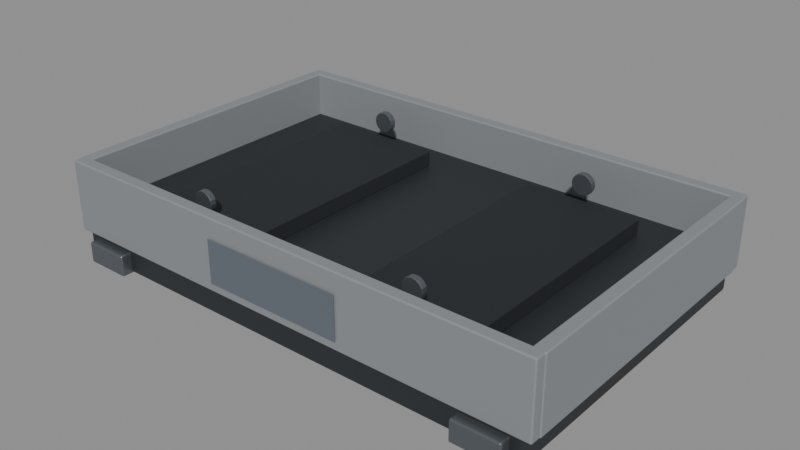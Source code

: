 # Source: BR_PartsCradle.blend  (saved by Blender 5.2.45; exported with 4.5.12 LTS)
import bpy
from mathutils import Matrix  # noqa: F401  (used for matrix-valued properties, if any)

bpy.ops.wm.read_factory_settings(use_empty=True)
scene = bpy.context.scene
scene.name = 'Scene'

# ---- materials (node trees are filled in below, after node groups)
mat_br_dark = bpy.data.materials.new('BR_Dark')
mat_br_dark.diffuse_color = (0.024, 0.028, 0.033, 1.0)
mat_br_steel = bpy.data.materials.new('BR_Steel')
mat_br_steel.diffuse_color = (0.18, 0.2, 0.22, 1.0)
mat_br_coat = bpy.data.materials.new('BR_Coat')
mat_br_coat.diffuse_color = (0.26, 0.275, 0.29, 1.0)
mat_br_rubber = bpy.data.materials.new('BR_Rubber')
mat_br_rubber.diffuse_color = (0.015, 0.018, 0.022, 1.0)
mat_br_display_05 = bpy.data.materials.new('BR_Display_05')
mat_br_display_05.diffuse_color = (0.12, 0.14, 0.17, 1.0)

# ---- material node trees
mat_br_dark.use_nodes = True; mat_br_dark.node_tree.nodes.clear()
_N = mat_br_dark.node_tree.nodes; _L = mat_br_dark.node_tree.links
n0 = _N.new('ShaderNodeBsdfPrincipled'); n0.name = 'Principled BSDF'; n0.location = (-200, 100)
n0.inputs[0].default_value = (0.024, 0.028, 0.033, 1.0)
n0.inputs[1].default_value = 0.1
n0.inputs[2].default_value = 0.55
n0.inputs[10].default_value = 0.005
n1 = _N.new('ShaderNodeOutputMaterial'); n1.name = 'Material Output'; n1.location = (200, 100)
_L.new(n0.outputs[0], n1.inputs[0])
n1.is_active_output = True
mat_br_steel.use_nodes = True; mat_br_steel.node_tree.nodes.clear()
_N = mat_br_steel.node_tree.nodes; _L = mat_br_steel.node_tree.links
n0 = _N.new('ShaderNodeBsdfPrincipled'); n0.name = 'Principled BSDF'; n0.location = (-200, 100)
n0.inputs[0].default_value = (0.18, 0.2, 0.22, 1.0)
n0.inputs[1].default_value = 0.75
n0.inputs[2].default_value = 0.38
n0.inputs[10].default_value = 0.005
n1 = _N.new('ShaderNodeOutputMaterial'); n1.name = 'Material Output'; n1.location = (200, 100)
_L.new(n0.outputs[0], n1.inputs[0])
n1.is_active_output = True
mat_br_coat.use_nodes = True; mat_br_coat.node_tree.nodes.clear()
_N = mat_br_coat.node_tree.nodes; _L = mat_br_coat.node_tree.links
n0 = _N.new('ShaderNodeBsdfPrincipled'); n0.name = 'Principled BSDF'; n0.location = (-200, 100)
n0.inputs[0].default_value = (0.26, 0.275, 0.29, 1.0)
n0.inputs[1].default_value = 0.08
n0.inputs[2].default_value = 0.57
n0.inputs[10].default_value = 0.005
n1 = _N.new('ShaderNodeOutputMaterial'); n1.name = 'Material Output'; n1.location = (200, 100)
_L.new(n0.outputs[0], n1.inputs[0])
n1.is_active_output = True
mat_br_rubber.use_nodes = True; mat_br_rubber.node_tree.nodes.clear()
_N = mat_br_rubber.node_tree.nodes; _L = mat_br_rubber.node_tree.links
n0 = _N.new('ShaderNodeBsdfPrincipled'); n0.name = 'Principled BSDF'; n0.location = (-200, 100)
n0.inputs[0].default_value = (0.015, 0.018, 0.022, 1.0)
n0.inputs[2].default_value = 0.8
n0.inputs[10].default_value = 0.005
n1 = _N.new('ShaderNodeOutputMaterial'); n1.name = 'Material Output'; n1.location = (200, 100)
_L.new(n0.outputs[0], n1.inputs[0])
n1.is_active_output = True
mat_br_display_05.use_nodes = True; mat_br_display_05.node_tree.nodes.clear()
_N = mat_br_display_05.node_tree.nodes; _L = mat_br_display_05.node_tree.links
n0 = _N.new('ShaderNodeBsdfPrincipled'); n0.name = 'Principled BSDF'; n0.location = (-200, 100)
n0.inputs[0].default_value = (0.12, 0.14, 0.17, 1.0)
n0.inputs[2].default_value = 0.24
n0.inputs[10].default_value = 0.005
n1 = _N.new('ShaderNodeOutputMaterial'); n1.name = 'Material Output'; n1.location = (200, 100)
_L.new(n0.outputs[0], n1.inputs[0])
n1.is_active_output = True

# ---- meshes
me_containmentbase = bpy.data.meshes.new('ContainmentBase')
me_containmentbase.from_pydata([(0.69, 0.45, 0.0), (-0.69, 0.45, 0.0), (-0.69, -0.45, 0.0), (0.69, -0.45, 0.0), (0.69, 0.45, 0.14), (-0.69, 0.45, 0.14), (-0.69, -0.45, 0.14), (0.69, -0.45, 0.14)], [], [(0, 3, 2, 1), (4, 5, 6, 7), (0, 1, 5, 4), (1, 2, 6, 5), (2, 3, 7, 6), (3, 0, 4, 7)])
_uv = me_containmentbase.uv_layers.new(name='UVMap')
_uv.uv.foreach_set('vector', [0.69, 0.45, 0.69, -0.45, -0.69, -0.45, -0.69, 0.45, 0.69, 0.45, -0.69, 0.45, -0.69, -0.45, 0.69, -0.45, 0.69, 0.0, -0.69, 0.0, -0.69, 0.14, 0.69, 0.14, 0.45, 0.0, -0.45, 0.0, -0.45, 0.14, 0.45, 0.14, -0.69, 0.0, 0.69, 0.0, 0.69, 0.14, -0.69, 0.14, -0.45, 0.0, 0.45, 0.0, 0.45, 0.14, -0.45, 0.14])
me_containmentbase.materials.append(mat_br_dark)
me_containmentbase.update()
me_palletrunner = bpy.data.meshes.new('PalletRunner')
me_palletrunner.from_pydata([(0.655, 0.48, 0.0), (0.525, 0.48, 0.0), (0.525, -0.48, 0.0), (0.655, -0.48, 0.0), (0.655, 0.48, 0.06), (0.525, 0.48, 0.06), (0.525, -0.48, 0.06), (0.655, -0.48, 0.06)], [], [(0, 3, 2, 1), (4, 5, 6, 7), (0, 1, 5, 4), (1, 2, 6, 5), (2, 3, 7, 6), (3, 0, 4, 7)])
_uv = me_palletrunner.uv_layers.new(name='UVMap')
_uv.uv.foreach_set('vector', [0.655, 0.48, 0.655, -0.48, 0.525, -0.48, 0.525, 0.48, 0.655, 0.48, 0.525, 0.48, 0.525, -0.48, 0.655, -0.48, 0.655, 0.0, 0.525, 0.0, 0.525, 0.06, 0.655, 0.06, 0.48, 0.0, -0.48, 0.0, -0.48, 0.06, 0.48, 0.06, 0.525, 0.0, 0.655, 0.0, 0.655, 0.06, 0.525, 0.06, -0.48, 0.0, 0.48, 0.0, 0.48, 0.06, -0.48, 0.06])
me_palletrunner.materials.append(mat_br_steel)
me_palletrunner.update()
me_palletrunner_001 = bpy.data.meshes.new('PalletRunner.001')
me_palletrunner_001.from_pydata([(-0.525, 0.48, 0.0), (-0.655, 0.48, 0.0), (-0.655, -0.48, 0.0), (-0.525, -0.48, 0.0), (-0.525, 0.48, 0.06), (-0.655, 0.48, 0.06), (-0.655, -0.48, 0.06), (-0.525, -0.48, 0.06)], [], [(0, 3, 2, 1), (4, 5, 6, 7), (0, 1, 5, 4), (1, 2, 6, 5), (2, 3, 7, 6), (3, 0, 4, 7)])
_uv = me_palletrunner_001.uv_layers.new(name='UVMap')
_uv.uv.foreach_set('vector', [-0.525, 0.48, -0.525, -0.48, -0.655, -0.48, -0.655, 0.48, -0.525, 0.48, -0.655, 0.48, -0.655, -0.48, -0.525, -0.48, -0.525, 0.0, -0.655, 0.0, -0.655, 0.06, -0.525, 0.06, 0.48, 0.0, -0.48, 0.0, -0.48, 0.06, 0.48, 0.06, -0.655, 0.0, -0.525, 0.0, -0.525, 0.06, -0.655, 0.06, -0.48, 0.0, 0.48, 0.0, 0.48, 0.06, -0.48, 0.06])
me_palletrunner_001.materials.append(mat_br_steel)
me_palletrunner_001.update()
me_retaininglip = bpy.data.meshes.new('RetainingLip')
me_retaininglip.from_pydata([(0.71, 0.4575, 0.07), (-0.71, 0.4575, 0.07), (-0.71, 0.4225, 0.07), (0.71, 0.4225, 0.07), (0.71, 0.4575, 0.27), (-0.71, 0.4575, 0.27), (-0.71, 0.4225, 0.27), (0.71, 0.4225, 0.27)], [], [(0, 3, 2, 1), (4, 5, 6, 7), (0, 1, 5, 4), (1, 2, 6, 5), (2, 3, 7, 6), (3, 0, 4, 7)])
_uv = me_retaininglip.uv_layers.new(name='UVMap')
_uv.uv.foreach_set('vector', [0.71, 0.4575, 0.71, 0.4225, -0.71, 0.4225, -0.71, 0.4575, 0.71, 0.4575, -0.71, 0.4575, -0.71, 0.4225, 0.71, 0.4225, 0.71, 0.07, -0.71, 0.07, -0.71, 0.27, 0.71, 0.27, 0.4575, 0.07, 0.4225, 0.07, 0.4225, 0.27, 0.4575, 0.27, -0.71, 0.07, 0.71, 0.07, 0.71, 0.27, -0.71, 0.27, 0.4225, 0.07, 0.4575, 0.07, 0.4575, 0.27, 0.4225, 0.27])
me_retaininglip.materials.append(mat_br_coat)
me_retaininglip.update()
me_retaininglip_001 = bpy.data.meshes.new('RetainingLip.001')
me_retaininglip_001.from_pydata([(0.71, -0.4225, 0.07), (-0.71, -0.4225, 0.07), (-0.71, -0.4575, 0.07), (0.71, -0.4575, 0.07), (0.71, -0.4225, 0.27), (-0.71, -0.4225, 0.27), (-0.71, -0.4575, 0.27), (0.71, -0.4575, 0.27)], [], [(0, 3, 2, 1), (4, 5, 6, 7), (0, 1, 5, 4), (1, 2, 6, 5), (2, 3, 7, 6), (3, 0, 4, 7)])
_uv = me_retaininglip_001.uv_layers.new(name='UVMap')
_uv.uv.foreach_set('vector', [0.71, -0.4225, 0.71, -0.4575, -0.71, -0.4575, -0.71, -0.4225, 0.71, -0.4225, -0.71, -0.4225, -0.71, -0.4575, 0.71, -0.4575, 0.71, 0.07, -0.71, 0.07, -0.71, 0.27, 0.71, 0.27, -0.4225, 0.07, -0.4575, 0.07, -0.4575, 0.27, -0.4225, 0.27, -0.71, 0.07, 0.71, 0.07, 0.71, 0.27, -0.71, 0.27, -0.4575, 0.07, -0.4225, 0.07, -0.4225, 0.27, -0.4575, 0.27])
me_retaininglip_001.materials.append(mat_br_coat)
me_retaininglip_001.update()
me_retaininglip_002 = bpy.data.meshes.new('RetainingLip.002')
me_retaininglip_002.from_pydata([(0.7125, 0.43, 0.07), (0.6775, 0.43, 0.07), (0.6775, -0.43, 0.07), (0.7125, -0.43, 0.07), (0.7125, 0.43, 0.27), (0.6775, 0.43, 0.27), (0.6775, -0.43, 0.27), (0.7125, -0.43, 0.27)], [], [(0, 3, 2, 1), (4, 5, 6, 7), (0, 1, 5, 4), (1, 2, 6, 5), (2, 3, 7, 6), (3, 0, 4, 7)])
_uv = me_retaininglip_002.uv_layers.new(name='UVMap')
_uv.uv.foreach_set('vector', [0.7125, 0.43, 0.7125, -0.43, 0.6775, -0.43, 0.6775, 0.43, 0.7125, 0.43, 0.6775, 0.43, 0.6775, -0.43, 0.7125, -0.43, 0.7125, 0.07, 0.6775, 0.07, 0.6775, 0.27, 0.7125, 0.27, 0.43, 0.07, -0.43, 0.07, -0.43, 0.27, 0.43, 0.27, 0.6775, 0.07, 0.7125, 0.07, 0.7125, 0.27, 0.6775, 0.27, -0.43, 0.07, 0.43, 0.07, 0.43, 0.27, -0.43, 0.27])
me_retaininglip_002.materials.append(mat_br_coat)
me_retaininglip_002.update()
me_retaininglip_003 = bpy.data.meshes.new('RetainingLip.003')
me_retaininglip_003.from_pydata([(-0.6775, 0.43, 0.07), (-0.7125, 0.43, 0.07), (-0.7125, -0.43, 0.07), (-0.6775, -0.43, 0.07), (-0.6775, 0.43, 0.27), (-0.7125, 0.43, 0.27), (-0.7125, -0.43, 0.27), (-0.6775, -0.43, 0.27)], [], [(0, 3, 2, 1), (4, 5, 6, 7), (0, 1, 5, 4), (1, 2, 6, 5), (2, 3, 7, 6), (3, 0, 4, 7)])
_uv = me_retaininglip_003.uv_layers.new(name='UVMap')
_uv.uv.foreach_set('vector', [-0.6775, 0.43, -0.6775, -0.43, -0.7125, -0.43, -0.7125, 0.43, -0.6775, 0.43, -0.7125, 0.43, -0.7125, -0.43, -0.6775, -0.43, -0.6775, 0.07, -0.7125, 0.07, -0.7125, 0.27, -0.6775, 0.27, 0.43, 0.07, -0.43, 0.07, -0.43, 0.27, 0.43, 0.27, -0.7125, 0.07, -0.6775, 0.07, -0.6775, 0.27, -0.7125, 0.27, -0.43, 0.07, 0.43, 0.07, 0.43, 0.27, -0.43, 0.27])
me_retaininglip_003.materials.append(mat_br_coat)
me_retaininglip_003.update()
me_vibrationpad = bpy.data.meshes.new('VibrationPad')
me_vibrationpad.from_pydata([(0.495, 0.33, 0.1395), (0.165, 0.33, 0.1395), (0.165, -0.33, 0.1395), (0.495, -0.33, 0.1395), (0.495, 0.33, 0.1845), (0.165, 0.33, 0.1845), (0.165, -0.33, 0.1845), (0.495, -0.33, 0.1845)], [], [(0, 3, 2, 1), (4, 5, 6, 7), (0, 1, 5, 4), (1, 2, 6, 5), (2, 3, 7, 6), (3, 0, 4, 7)])
_uv = me_vibrationpad.uv_layers.new(name='UVMap')
_uv.uv.foreach_set('vector', [0.495, 0.33, 0.495, -0.33, 0.165, -0.33, 0.165, 0.33, 0.495, 0.33, 0.165, 0.33, 0.165, -0.33, 0.495, -0.33, 0.495, 0.1395, 0.165, 0.1395, 0.165, 0.1845, 0.495, 0.1845, 0.33, 0.1395, -0.33, 0.1395, -0.33, 0.1845, 0.33, 0.1845, 0.165, 0.1395, 0.495, 0.1395, 0.495, 0.1845, 0.165, 0.1845, -0.33, 0.1395, 0.33, 0.1395, 0.33, 0.1845, -0.33, 0.1845])
me_vibrationpad.materials.append(mat_br_rubber)
me_vibrationpad.update()
me_cylinder = bpy.data.meshes.new('Cylinder')
me_cylinder.from_pydata([(0.0, 0.009, 0.03), (0.0, -0.009, 0.03), (0.01148, 0.009, 0.02772), (0.01148, -0.009, 0.02772), (0.02121, 0.009, 0.02121), (0.02121, -0.009, 0.02121), (0.02772, 0.009, 0.01148), (0.02772, -0.009, 0.01148), (0.03, 0.009, 1.466e-09), (0.03, -0.009, -1.466e-09), (0.02772, 0.009, -0.01148), (0.02772, -0.009, -0.01148), (0.02121, 0.009, -0.02121), (0.02121, -0.009, -0.02121), (0.01148, 0.009, -0.02772), (0.01148, -0.009, -0.02772), (0.0, 0.009, -0.03), (0.0, -0.009, -0.03), (-0.01148, 0.009, -0.02772), (-0.01148, -0.009, -0.02772), (-0.02121, 0.009, -0.02121), (-0.02121, -0.009, -0.02121), (-0.02772, 0.009, -0.01148), (-0.02772, -0.009, -0.01148), (-0.03, 0.009, 1.466e-09), (-0.03, -0.009, -1.466e-09), (-0.02772, 0.009, 0.01148), (-0.02772, -0.009, 0.01148), (-0.02121, 0.009, 0.02121), (-0.02121, -0.009, 0.02121), (-0.01148, 0.009, 0.02772), (-0.01148, -0.009, 0.02772)], [], [(0, 1, 3, 2), (2, 3, 5, 4), (4, 5, 7, 6), (6, 7, 9, 8), (8, 9, 11, 10), (10, 11, 13, 12), (12, 13, 15, 14), (14, 15, 17, 16), (16, 17, 19, 18), (18, 19, 21, 20), (20, 21, 23, 22), (22, 23, 25, 24), (24, 25, 27, 26), (26, 27, 29, 28), (3, 1, 31, 29, 27, 25, 23, 21, 19, 17, 15, 13, 11, 9, 7, 5), (28, 29, 31, 30), (30, 31, 1, 0), (0, 2, 4, 6, 8, 10, 12, 14, 16, 18, 20, 22, 24, 26, 28, 30)])
_uv = me_cylinder.uv_layers.new(name='UVMap')
_uv.uv.foreach_set('vector', [0.33, 0.34, 0.33, 0.322, 0.3415, 0.322, 0.3415, 0.34, 0.3415, 0.34, 0.3415, 0.322, 0.3512, 0.322, 0.3512, 0.34, 0.34, 0.2512, 0.322, 0.2512, 0.322, 0.2415, 0.34, 0.2415, 0.34, 0.2415, 0.322, 0.2415, 0.322, 0.23, 0.34, 0.23, 0.34, 0.23, 0.322, 0.23, 0.322, 0.2185, 0.34, 0.2185, 0.34, 0.2185, 0.322, 0.2185, 0.322, 0.2088, 0.34, 0.2088, 0.3512, 0.34, 0.3512, 0.322, 0.3415, 0.322, 0.3415, 0.34, 0.3415, 0.34, 0.3415, 0.322, 0.33, 0.322, 0.33, 0.34, 0.33, 0.34, 0.33, 0.322, 0.3185, 0.322, 0.3185, 0.34, 0.3185, 0.34, 0.3185, 0.322, 0.3088, 0.322, 0.3088, 0.34, 0.34, 0.2088, 0.322, 0.2088, 0.322, 0.2185, 0.34, 0.2185, 0.34, 0.2185, 0.322, 0.2185, 0.322, 0.23, 0.34, 0.23, 0.34, 0.23, 0.322, 0.23, 0.322, 0.2415, 0.34, 0.2415, 0.34, 0.2415, 0.322, 0.2415, 0.322, 0.2512, 0.34, 0.2512, 0.3415, 0.2577, 0.33, 0.26, 0.3185, 0.2577, 0.3088, 0.2512, 0.3023, 0.2415, 0.3, 0.23, 0.3023, 0.2185, 0.3088, 0.2088, 0.3185, 0.2023, 0.33, 0.2, 0.3415, 0.2023, 0.3512, 0.2088, 0.3577, 0.2185, 0.36, 0.23, 0.3577, 0.2415, 0.3512, 0.2512, 0.3088, 0.34, 0.3088, 0.322, 0.3185, 0.322, 0.3185, 0.34, 0.3185, 0.34, 0.3185, 0.322, 0.33, 0.322, 0.33, 0.34, 0.33, 0.26, 0.3415, 0.2577, 0.3512, 0.2512, 0.3577, 0.2415, 0.36, 0.23, 0.3577, 0.2185, 0.3512, 0.2088, 0.3415, 0.2023, 0.33, 0.2, 0.3185, 0.2023, 0.3088, 0.2088, 0.3023, 0.2185, 0.3, 0.23, 0.3023, 0.2415, 0.3088, 0.2512, 0.3185, 0.2577])
me_cylinder.materials.append(mat_br_steel)
me_cylinder.update()
me_cylinder_001 = bpy.data.meshes.new('Cylinder.001')
me_cylinder_001.from_pydata([(0.0, 0.009, 0.03), (0.0, -0.009, 0.03), (0.01148, 0.009, 0.02772), (0.01148, -0.009, 0.02772), (0.02121, 0.009, 0.02121), (0.02121, -0.009, 0.02121), (0.02772, 0.009, 0.01148), (0.02772, -0.009, 0.01148), (0.03, 0.009, 1.466e-09), (0.03, -0.009, -1.466e-09), (0.02772, 0.009, -0.01148), (0.02772, -0.009, -0.01148), (0.02121, 0.009, -0.02121), (0.02121, -0.009, -0.02121), (0.01148, 0.009, -0.02772), (0.01148, -0.009, -0.02772), (0.0, 0.009, -0.03), (0.0, -0.009, -0.03), (-0.01148, 0.009, -0.02772), (-0.01148, -0.009, -0.02772), (-0.02121, 0.009, -0.02121), (-0.02121, -0.009, -0.02121), (-0.02772, 0.009, -0.01148), (-0.02772, -0.009, -0.01148), (-0.03, 0.009, 1.466e-09), (-0.03, -0.009, -1.466e-09), (-0.02772, 0.009, 0.01148), (-0.02772, -0.009, 0.01148), (-0.02121, 0.009, 0.02121), (-0.02121, -0.009, 0.02121), (-0.01148, 0.009, 0.02772), (-0.01148, -0.009, 0.02772)], [], [(0, 1, 3, 2), (2, 3, 5, 4), (4, 5, 7, 6), (6, 7, 9, 8), (8, 9, 11, 10), (10, 11, 13, 12), (12, 13, 15, 14), (14, 15, 17, 16), (16, 17, 19, 18), (18, 19, 21, 20), (20, 21, 23, 22), (22, 23, 25, 24), (24, 25, 27, 26), (26, 27, 29, 28), (3, 1, 31, 29, 27, 25, 23, 21, 19, 17, 15, 13, 11, 9, 7, 5), (28, 29, 31, 30), (30, 31, 1, 0), (0, 2, 4, 6, 8, 10, 12, 14, 16, 18, 20, 22, 24, 26, 28, 30)])
_uv = me_cylinder_001.uv_layers.new(name='UVMap')
_uv.uv.foreach_set('vector', [0.33, -0.34, 0.33, -0.358, 0.3415, -0.358, 0.3415, -0.34, 0.3415, -0.34, 0.3415, -0.358, 0.3512, -0.358, 0.3512, -0.34, -0.34, 0.2512, -0.358, 0.2512, -0.358, 0.2415, -0.34, 0.2415, -0.34, 0.2415, -0.358, 0.2415, -0.358, 0.23, -0.34, 0.23, -0.34, 0.23, -0.358, 0.23, -0.358, 0.2185, -0.34, 0.2185, -0.34, 0.2185, -0.358, 0.2185, -0.358, 0.2088, -0.34, 0.2088, 0.3512, -0.34, 0.3512, -0.358, 0.3415, -0.358, 0.3415, -0.34, 0.3415, -0.34, 0.3415, -0.358, 0.33, -0.358, 0.33, -0.34, 0.33, -0.34, 0.33, -0.358, 0.3185, -0.358, 0.3185, -0.34, 0.3185, -0.34, 0.3185, -0.358, 0.3088, -0.358, 0.3088, -0.34, -0.34, 0.2088, -0.358, 0.2088, -0.358, 0.2185, -0.34, 0.2185, -0.34, 0.2185, -0.358, 0.2185, -0.358, 0.23, -0.34, 0.23, -0.34, 0.23, -0.358, 0.23, -0.358, 0.2415, -0.34, 0.2415, -0.34, 0.2415, -0.358, 0.2415, -0.358, 0.2512, -0.34, 0.2512, 0.3415, 0.2577, 0.33, 0.26, 0.3185, 0.2577, 0.3088, 0.2512, 0.3023, 0.2415, 0.3, 0.23, 0.3023, 0.2185, 0.3088, 0.2088, 0.3185, 0.2023, 0.33, 0.2, 0.3415, 0.2023, 0.3512, 0.2088, 0.3577, 0.2185, 0.36, 0.23, 0.3577, 0.2415, 0.3512, 0.2512, 0.3088, -0.34, 0.3088, -0.358, 0.3185, -0.358, 0.3185, -0.34, 0.3185, -0.34, 0.3185, -0.358, 0.33, -0.358, 0.33, -0.34, 0.33, 0.26, 0.3415, 0.2577, 0.3512, 0.2512, 0.3577, 0.2415, 0.36, 0.23, 0.3577, 0.2185, 0.3512, 0.2088, 0.3415, 0.2023, 0.33, 0.2, 0.3185, 0.2023, 0.3088, 0.2088, 0.3023, 0.2185, 0.3, 0.23, 0.3023, 0.2415, 0.3088, 0.2512, 0.3185, 0.2577])
me_cylinder_001.materials.append(mat_br_steel)
me_cylinder_001.update()
me_vibrationpad_001 = bpy.data.meshes.new('VibrationPad.001')
me_vibrationpad_001.from_pydata([(-0.165, 0.33, 0.1395), (-0.495, 0.33, 0.1395), (-0.495, -0.33, 0.1395), (-0.165, -0.33, 0.1395), (-0.165, 0.33, 0.1845), (-0.495, 0.33, 0.1845), (-0.495, -0.33, 0.1845), (-0.165, -0.33, 0.1845)], [], [(0, 3, 2, 1), (4, 5, 6, 7), (0, 1, 5, 4), (1, 2, 6, 5), (2, 3, 7, 6), (3, 0, 4, 7)])
_uv = me_vibrationpad_001.uv_layers.new(name='UVMap')
_uv.uv.foreach_set('vector', [-0.165, 0.33, -0.165, -0.33, -0.495, -0.33, -0.495, 0.33, -0.165, 0.33, -0.495, 0.33, -0.495, -0.33, -0.165, -0.33, -0.165, 0.1395, -0.495, 0.1395, -0.495, 0.1845, -0.165, 0.1845, 0.33, 0.1395, -0.33, 0.1395, -0.33, 0.1845, 0.33, 0.1845, -0.495, 0.1395, -0.165, 0.1395, -0.165, 0.1845, -0.495, 0.1845, -0.33, 0.1395, 0.33, 0.1395, 0.33, 0.1845, -0.33, 0.1845])
me_vibrationpad_001.materials.append(mat_br_rubber)
me_vibrationpad_001.update()
me_cylinder_002 = bpy.data.meshes.new('Cylinder.002')
me_cylinder_002.from_pydata([(0.0, 0.009, 0.03), (0.0, -0.009, 0.03), (0.01148, 0.009, 0.02772), (0.01148, -0.009, 0.02772), (0.02121, 0.009, 0.02121), (0.02121, -0.009, 0.02121), (0.02772, 0.009, 0.01148), (0.02772, -0.009, 0.01148), (0.03, 0.009, 1.466e-09), (0.03, -0.009, -1.466e-09), (0.02772, 0.009, -0.01148), (0.02772, -0.009, -0.01148), (0.02121, 0.009, -0.02121), (0.02121, -0.009, -0.02121), (0.01148, 0.009, -0.02772), (0.01148, -0.009, -0.02772), (0.0, 0.009, -0.03), (0.0, -0.009, -0.03), (-0.01148, 0.009, -0.02772), (-0.01148, -0.009, -0.02772), (-0.02121, 0.009, -0.02121), (-0.02121, -0.009, -0.02121), (-0.02772, 0.009, -0.01148), (-0.02772, -0.009, -0.01148), (-0.03, 0.009, 1.466e-09), (-0.03, -0.009, -1.466e-09), (-0.02772, 0.009, 0.01148), (-0.02772, -0.009, 0.01148), (-0.02121, 0.009, 0.02121), (-0.02121, -0.009, 0.02121), (-0.01148, 0.009, 0.02772), (-0.01148, -0.009, 0.02772)], [], [(0, 1, 3, 2), (2, 3, 5, 4), (4, 5, 7, 6), (6, 7, 9, 8), (8, 9, 11, 10), (10, 11, 13, 12), (12, 13, 15, 14), (14, 15, 17, 16), (16, 17, 19, 18), (18, 19, 21, 20), (20, 21, 23, 22), (22, 23, 25, 24), (24, 25, 27, 26), (26, 27, 29, 28), (3, 1, 31, 29, 27, 25, 23, 21, 19, 17, 15, 13, 11, 9, 7, 5), (28, 29, 31, 30), (30, 31, 1, 0), (0, 2, 4, 6, 8, 10, 12, 14, 16, 18, 20, 22, 24, 26, 28, 30)])
_uv = me_cylinder_002.uv_layers.new(name='UVMap')
_uv.uv.foreach_set('vector', [-0.33, 0.34, -0.33, 0.322, -0.3185, 0.322, -0.3185, 0.34, -0.3185, 0.34, -0.3185, 0.322, -0.3088, 0.322, -0.3088, 0.34, 0.34, 0.2512, 0.322, 0.2512, 0.322, 0.2415, 0.34, 0.2415, 0.34, 0.2415, 0.322, 0.2415, 0.322, 0.23, 0.34, 0.23, 0.34, 0.23, 0.322, 0.23, 0.322, 0.2185, 0.34, 0.2185, 0.34, 0.2185, 0.322, 0.2185, 0.322, 0.2088, 0.34, 0.2088, -0.3088, 0.34, -0.3088, 0.322, -0.3185, 0.322, -0.3185, 0.34, -0.3185, 0.34, -0.3185, 0.322, -0.33, 0.322, -0.33, 0.34, -0.33, 0.34, -0.33, 0.322, -0.3415, 0.322, -0.3415, 0.34, -0.3415, 0.34, -0.3415, 0.322, -0.3512, 0.322, -0.3512, 0.34, 0.34, 0.2088, 0.322, 0.2088, 0.322, 0.2185, 0.34, 0.2185, 0.34, 0.2185, 0.322, 0.2185, 0.322, 0.23, 0.34, 0.23, 0.34, 0.23, 0.322, 0.23, 0.322, 0.2415, 0.34, 0.2415, 0.34, 0.2415, 0.322, 0.2415, 0.322, 0.2512, 0.34, 0.2512, -0.3185, 0.2577, -0.33, 0.26, -0.3415, 0.2577, -0.3512, 0.2512, -0.3577, 0.2415, -0.36, 0.23, -0.3577, 0.2185, -0.3512, 0.2088, -0.3415, 0.2023, -0.33, 0.2, -0.3185, 0.2023, -0.3088, 0.2088, -0.3023, 0.2185, -0.3, 0.23, -0.3023, 0.2415, -0.3088, 0.2512, -0.3512, 0.34, -0.3512, 0.322, -0.3415, 0.322, -0.3415, 0.34, -0.3415, 0.34, -0.3415, 0.322, -0.33, 0.322, -0.33, 0.34, -0.33, 0.26, -0.3185, 0.2577, -0.3088, 0.2512, -0.3023, 0.2415, -0.3, 0.23, -0.3023, 0.2185, -0.3088, 0.2088, -0.3185, 0.2023, -0.33, 0.2, -0.3415, 0.2023, -0.3512, 0.2088, -0.3577, 0.2185, -0.36, 0.23, -0.3577, 0.2415, -0.3512, 0.2512, -0.3415, 0.2577])
me_cylinder_002.materials.append(mat_br_steel)
me_cylinder_002.update()
me_cylinder_003 = bpy.data.meshes.new('Cylinder.003')
me_cylinder_003.from_pydata([(0.0, 0.009, 0.03), (0.0, -0.009, 0.03), (0.01148, 0.009, 0.02772), (0.01148, -0.009, 0.02772), (0.02121, 0.009, 0.02121), (0.02121, -0.009, 0.02121), (0.02772, 0.009, 0.01148), (0.02772, -0.009, 0.01148), (0.03, 0.009, 1.466e-09), (0.03, -0.009, -1.466e-09), (0.02772, 0.009, -0.01148), (0.02772, -0.009, -0.01148), (0.02121, 0.009, -0.02121), (0.02121, -0.009, -0.02121), (0.01148, 0.009, -0.02772), (0.01148, -0.009, -0.02772), (0.0, 0.009, -0.03), (0.0, -0.009, -0.03), (-0.01148, 0.009, -0.02772), (-0.01148, -0.009, -0.02772), (-0.02121, 0.009, -0.02121), (-0.02121, -0.009, -0.02121), (-0.02772, 0.009, -0.01148), (-0.02772, -0.009, -0.01148), (-0.03, 0.009, 1.466e-09), (-0.03, -0.009, -1.466e-09), (-0.02772, 0.009, 0.01148), (-0.02772, -0.009, 0.01148), (-0.02121, 0.009, 0.02121), (-0.02121, -0.009, 0.02121), (-0.01148, 0.009, 0.02772), (-0.01148, -0.009, 0.02772)], [], [(0, 1, 3, 2), (2, 3, 5, 4), (4, 5, 7, 6), (6, 7, 9, 8), (8, 9, 11, 10), (10, 11, 13, 12), (12, 13, 15, 14), (14, 15, 17, 16), (16, 17, 19, 18), (18, 19, 21, 20), (20, 21, 23, 22), (22, 23, 25, 24), (24, 25, 27, 26), (26, 27, 29, 28), (3, 1, 31, 29, 27, 25, 23, 21, 19, 17, 15, 13, 11, 9, 7, 5), (28, 29, 31, 30), (30, 31, 1, 0), (0, 2, 4, 6, 8, 10, 12, 14, 16, 18, 20, 22, 24, 26, 28, 30)])
_uv = me_cylinder_003.uv_layers.new(name='UVMap')
_uv.uv.foreach_set('vector', [-0.33, -0.34, -0.33, -0.358, -0.3185, -0.358, -0.3185, -0.34, -0.3185, -0.34, -0.3185, -0.358, -0.3088, -0.358, -0.3088, -0.34, -0.34, 0.2512, -0.358, 0.2512, -0.358, 0.2415, -0.34, 0.2415, -0.34, 0.2415, -0.358, 0.2415, -0.358, 0.23, -0.34, 0.23, -0.34, 0.23, -0.358, 0.23, -0.358, 0.2185, -0.34, 0.2185, -0.34, 0.2185, -0.358, 0.2185, -0.358, 0.2088, -0.34, 0.2088, -0.3088, -0.34, -0.3088, -0.358, -0.3185, -0.358, -0.3185, -0.34, -0.3185, -0.34, -0.3185, -0.358, -0.33, -0.358, -0.33, -0.34, -0.33, -0.34, -0.33, -0.358, -0.3415, -0.358, -0.3415, -0.34, -0.3415, -0.34, -0.3415, -0.358, -0.3512, -0.358, -0.3512, -0.34, -0.34, 0.2088, -0.358, 0.2088, -0.358, 0.2185, -0.34, 0.2185, -0.34, 0.2185, -0.358, 0.2185, -0.358, 0.23, -0.34, 0.23, -0.34, 0.23, -0.358, 0.23, -0.358, 0.2415, -0.34, 0.2415, -0.34, 0.2415, -0.358, 0.2415, -0.358, 0.2512, -0.34, 0.2512, -0.3185, 0.2577, -0.33, 0.26, -0.3415, 0.2577, -0.3512, 0.2512, -0.3577, 0.2415, -0.36, 0.23, -0.3577, 0.2185, -0.3512, 0.2088, -0.3415, 0.2023, -0.33, 0.2, -0.3185, 0.2023, -0.3088, 0.2088, -0.3023, 0.2185, -0.3, 0.23, -0.3023, 0.2415, -0.3088, 0.2512, -0.3512, -0.34, -0.3512, -0.358, -0.3415, -0.358, -0.3415, -0.34, -0.3415, -0.34, -0.3415, -0.358, -0.33, -0.358, -0.33, -0.34, -0.33, 0.26, -0.3185, 0.2577, -0.3088, 0.2512, -0.3023, 0.2415, -0.3, 0.23, -0.3023, 0.2185, -0.3088, 0.2088, -0.3185, 0.2023, -0.33, 0.2, -0.3415, 0.2023, -0.3512, 0.2088, -0.3577, 0.2185, -0.36, 0.23, -0.3577, 0.2415, -0.3512, 0.2512, -0.3415, 0.2577])
me_cylinder_003.materials.append(mat_br_steel)
me_cylinder_003.update()
me_sparemotortag = bpy.data.meshes.new('SpareMotorTag')
me_sparemotortag.from_pydata([(0.2, -0.461, 0.095), (-0.2, -0.461, 0.095), (-0.2, -0.461, 0.215), (0.2, -0.461, 0.215)], [], [(0, 3, 2, 1)])
_uv = me_sparemotortag.uv_layers.new(name='UVMap')
_uv.uv.foreach_set('vector', [1.0, 0.0, 1.0, 1.0, 0.0, 1.0, 0.0, 0.0])
me_sparemotortag.materials.append(mat_br_display_05)
me_sparemotortag.update()

# ---- objects
ob_containmentbase = bpy.data.objects.new('ContainmentBase', me_containmentbase)
ob_palletrunner = bpy.data.objects.new('PalletRunner', me_palletrunner)
ob_palletrunner_001 = bpy.data.objects.new('PalletRunner.001', me_palletrunner_001)
ob_retaininglip = bpy.data.objects.new('RetainingLip', me_retaininglip)
ob_retaininglip_001 = bpy.data.objects.new('RetainingLip.001', me_retaininglip_001)
ob_retaininglip_002 = bpy.data.objects.new('RetainingLip.002', me_retaininglip_002)
ob_retaininglip_003 = bpy.data.objects.new('RetainingLip.003', me_retaininglip_003)
ob_vibrationpad = bpy.data.objects.new('VibrationPad', me_vibrationpad)
ob_tiedowneye = bpy.data.objects.new('TieDownEye', me_cylinder)
ob_tiedowneye_001 = bpy.data.objects.new('TieDownEye.001', me_cylinder_001)
ob_vibrationpad_001 = bpy.data.objects.new('VibrationPad.001', me_vibrationpad_001)
ob_tiedowneye_002 = bpy.data.objects.new('TieDownEye.002', me_cylinder_002)
ob_tiedowneye_003 = bpy.data.objects.new('TieDownEye.003', me_cylinder_003)
ob_sparemotortag = bpy.data.objects.new('SpareMotorTag', me_sparemotortag)

# ---- transforms, parenting, visibility, modifiers, constraints
ob_containmentbase.location = (0.0, 0.0, 0.0)
_m = ob_containmentbase.modifiers.new('Manufactured_Bevel', 'BEVEL')
_m.width = 0.01
_m.width_pct = 0.01
_m.segments = 3
_m.angle_limit = 0.48
_m.harden_normals = True
_m = ob_containmentbase.modifiers.new('Weighted_Normal', 'WEIGHTED_NORMAL')
_m.keep_sharp = True
ob_palletrunner.location = (0.0, 0.0, 0.0)
_m = ob_palletrunner.modifiers.new('Manufactured_Bevel', 'BEVEL')
_m.width = 0.005
_m.width_pct = 0.005
_m.segments = 3
_m.angle_limit = 0.48
_m.harden_normals = True
_m = ob_palletrunner.modifiers.new('Weighted_Normal', 'WEIGHTED_NORMAL')
_m.keep_sharp = True
ob_palletrunner_001.location = (0.0, 0.0, 0.0)
_m = ob_palletrunner_001.modifiers.new('Manufactured_Bevel', 'BEVEL')
_m.width = 0.005
_m.width_pct = 0.005
_m.segments = 3
_m.angle_limit = 0.48
_m.harden_normals = True
_m = ob_palletrunner_001.modifiers.new('Weighted_Normal', 'WEIGHTED_NORMAL')
_m.keep_sharp = True
ob_retaininglip.location = (0.0, 0.0, 0.0)
_m = ob_retaininglip.modifiers.new('Manufactured_Bevel', 'BEVEL')
_m.width = 0.004
_m.width_pct = 0.004
_m.segments = 3
_m.angle_limit = 0.48
_m.harden_normals = True
_m = ob_retaininglip.modifiers.new('Weighted_Normal', 'WEIGHTED_NORMAL')
_m.keep_sharp = True
ob_retaininglip_001.location = (0.0, 0.0, 0.0)
_m = ob_retaininglip_001.modifiers.new('Manufactured_Bevel', 'BEVEL')
_m.width = 0.004
_m.width_pct = 0.004
_m.segments = 3
_m.angle_limit = 0.48
_m.harden_normals = True
_m = ob_retaininglip_001.modifiers.new('Weighted_Normal', 'WEIGHTED_NORMAL')
_m.keep_sharp = True
ob_retaininglip_002.location = (0.0, 0.0, 0.0)
_m = ob_retaininglip_002.modifiers.new('Manufactured_Bevel', 'BEVEL')
_m.width = 0.004
_m.width_pct = 0.004
_m.segments = 3
_m.angle_limit = 0.48
_m.harden_normals = True
_m = ob_retaininglip_002.modifiers.new('Weighted_Normal', 'WEIGHTED_NORMAL')
_m.keep_sharp = True
ob_retaininglip_003.location = (0.0, 0.0, 0.0)
_m = ob_retaininglip_003.modifiers.new('Manufactured_Bevel', 'BEVEL')
_m.width = 0.004
_m.width_pct = 0.004
_m.segments = 3
_m.angle_limit = 0.48
_m.harden_normals = True
_m = ob_retaininglip_003.modifiers.new('Weighted_Normal', 'WEIGHTED_NORMAL')
_m.keep_sharp = True
ob_vibrationpad.location = (0.0, 0.0, 0.0)
_m = ob_vibrationpad.modifiers.new('Manufactured_Bevel', 'BEVEL')
_m.width = 0.003
_m.width_pct = 0.003
_m.segments = 3
_m.angle_limit = 0.48
_m.harden_normals = True
_m = ob_vibrationpad.modifiers.new('Weighted_Normal', 'WEIGHTED_NORMAL')
_m.keep_sharp = True
ob_tiedowneye.location = (0.33, 0.331, 0.23)
_m = ob_tiedowneye.modifiers.new('Edge_Bevel', 'BEVEL')
_m.width = 0.002
_m.width_pct = 0.002
_m.segments = 2
ob_tiedowneye_001.location = (0.33, -0.349, 0.23)
_m = ob_tiedowneye_001.modifiers.new('Edge_Bevel', 'BEVEL')
_m.width = 0.002
_m.width_pct = 0.002
_m.segments = 2
ob_vibrationpad_001.location = (0.0, 0.0, 0.0)
_m = ob_vibrationpad_001.modifiers.new('Manufactured_Bevel', 'BEVEL')
_m.width = 0.003
_m.width_pct = 0.003
_m.segments = 3
_m.angle_limit = 0.48
_m.harden_normals = True
_m = ob_vibrationpad_001.modifiers.new('Weighted_Normal', 'WEIGHTED_NORMAL')
_m.keep_sharp = True
ob_tiedowneye_002.location = (-0.33, 0.331, 0.23)
_m = ob_tiedowneye_002.modifiers.new('Edge_Bevel', 'BEVEL')
_m.width = 0.002
_m.width_pct = 0.002
_m.segments = 2
ob_tiedowneye_003.location = (-0.33, -0.349, 0.23)
_m = ob_tiedowneye_003.modifiers.new('Edge_Bevel', 'BEVEL')
_m.width = 0.002
_m.width_pct = 0.002
_m.segments = 2
ob_sparemotortag.location = (0.0, 0.0, 0.0)

# ---- collection membership
scene.collection.objects.link(ob_containmentbase)
scene.collection.objects.link(ob_palletrunner)
scene.collection.objects.link(ob_palletrunner_001)
scene.collection.objects.link(ob_retaininglip)
scene.collection.objects.link(ob_retaininglip_001)
scene.collection.objects.link(ob_retaininglip_002)
scene.collection.objects.link(ob_retaininglip_003)
scene.collection.objects.link(ob_vibrationpad)
scene.collection.objects.link(ob_tiedowneye)
scene.collection.objects.link(ob_tiedowneye_001)
scene.collection.objects.link(ob_vibrationpad_001)
scene.collection.objects.link(ob_tiedowneye_002)
scene.collection.objects.link(ob_tiedowneye_003)
scene.collection.objects.link(ob_sparemotortag)

# ---- scene / render settings (as saved in the file)
scene.frame_start = 1; scene.frame_end = 250; scene.frame_set(1)
scene.render.engine = 'BLENDER_EEVEE_NEXT'
scene.render.bake_bias = 0.0
scene.render.bake_samples = 0
scene.render.compositor_device = 'GPU'
scene.eevee.use_volume_custom_range = False
scene.eevee.fast_gi_thickness_near = 0.1
scene.eevee.fast_gi_thickness_far = 0.0
scene.eevee.ray_tracing_options.screen_trace_thickness = 0.1
bpy.context.view_layer.update()

# ---- added for rendering (the .blend has no active camera and no usable light): camera, sun + grey world if the file has none
cam_auto = bpy.data.cameras.new('AutoCamera')
cam_auto.lens = 50.0
cam_auto.sensor_width = 36.0
cam_auto.clip_end = 1000.0
ob_auto_camera = bpy.data.objects.new('AutoCamera', cam_auto)
scene.collection.objects.link(ob_auto_camera)
ob_auto_camera.location = (1.60923, -1.93108, 1.42239)
ob_auto_camera.rotation_euler = (1.09748, -7.21219e-08, 0.694738)
scene.camera = ob_auto_camera
light_auto_sun = bpy.data.lights.new('AutoSun', 'SUN')
light_auto_sun.energy = 3.0
light_auto_sun.angle = 0.0523599
ob_auto_sun = bpy.data.objects.new('AutoSun', light_auto_sun)
scene.collection.objects.link(ob_auto_sun)
ob_auto_sun.rotation_euler = (0.872665, 0.174533, 0.523599)
if scene.world is None:
    world_auto = bpy.data.worlds.new('AutoWorld')
    world_auto.color = (0.3, 0.3, 0.3)
    scene.world = world_auto
bpy.context.view_layer.update()
